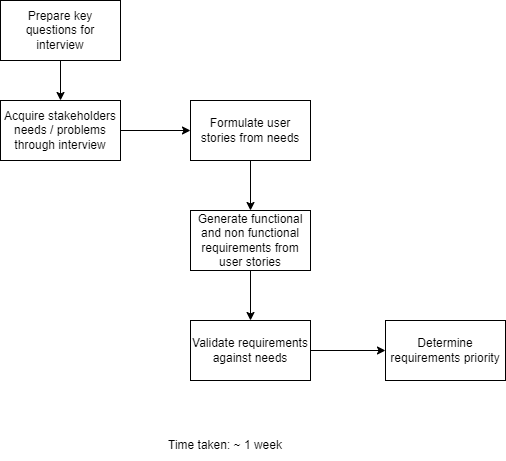

The diagram above was exported from draw.io. Its source (the exported page's mxGraphModel, read from the mxfile embedded in the PNG):
<mxGraphModel dx="1393" dy="758" grid="1" gridSize="10" guides="1" tooltips="1" connect="1" arrows="1" fold="1" page="1" pageScale="1" pageWidth="850" pageHeight="1100" math="0" shadow="0">
  <root>
    <mxCell id="0" />
    <mxCell id="1" parent="0" />
    <mxCell id="OHJ3D_cDkbs8UiWcGmPd-8" style="edgeStyle=orthogonalEdgeStyle;rounded=0;orthogonalLoop=1;jettySize=auto;html=1;entryX=0.5;entryY=0;entryDx=0;entryDy=0;" parent="1" source="OHJ3D_cDkbs8UiWcGmPd-1" target="OHJ3D_cDkbs8UiWcGmPd-2" edge="1">
      <mxGeometry relative="1" as="geometry" />
    </mxCell>
    <mxCell id="OHJ3D_cDkbs8UiWcGmPd-1" value="Prepare key questions for interview" style="rounded=0;whiteSpace=wrap;html=1;" parent="1" vertex="1">
      <mxGeometry x="40" y="80" width="120" height="60" as="geometry" />
    </mxCell>
    <mxCell id="OHJ3D_cDkbs8UiWcGmPd-9" style="edgeStyle=orthogonalEdgeStyle;rounded=0;orthogonalLoop=1;jettySize=auto;html=1;entryX=0;entryY=0.5;entryDx=0;entryDy=0;" parent="1" source="OHJ3D_cDkbs8UiWcGmPd-2" target="OHJ3D_cDkbs8UiWcGmPd-3" edge="1">
      <mxGeometry relative="1" as="geometry" />
    </mxCell>
    <mxCell id="OHJ3D_cDkbs8UiWcGmPd-2" value="Acquire stakeholders needs / problems through interview" style="rounded=0;whiteSpace=wrap;html=1;" parent="1" vertex="1">
      <mxGeometry x="40" y="180" width="120" height="60" as="geometry" />
    </mxCell>
    <mxCell id="OHJ3D_cDkbs8UiWcGmPd-10" style="edgeStyle=orthogonalEdgeStyle;rounded=0;orthogonalLoop=1;jettySize=auto;html=1;" parent="1" source="OHJ3D_cDkbs8UiWcGmPd-3" target="OHJ3D_cDkbs8UiWcGmPd-4" edge="1">
      <mxGeometry relative="1" as="geometry" />
    </mxCell>
    <mxCell id="OHJ3D_cDkbs8UiWcGmPd-3" value="Formulate user stories from needs" style="rounded=0;whiteSpace=wrap;html=1;" parent="1" vertex="1">
      <mxGeometry x="230" y="180" width="120" height="60" as="geometry" />
    </mxCell>
    <mxCell id="OHJ3D_cDkbs8UiWcGmPd-11" style="edgeStyle=orthogonalEdgeStyle;rounded=0;orthogonalLoop=1;jettySize=auto;html=1;entryX=0.5;entryY=0;entryDx=0;entryDy=0;" parent="1" source="OHJ3D_cDkbs8UiWcGmPd-4" target="OHJ3D_cDkbs8UiWcGmPd-5" edge="1">
      <mxGeometry relative="1" as="geometry" />
    </mxCell>
    <mxCell id="OHJ3D_cDkbs8UiWcGmPd-4" value="Generate functional and non functional requirements from user stories" style="rounded=0;whiteSpace=wrap;html=1;" parent="1" vertex="1">
      <mxGeometry x="230" y="290" width="120" height="60" as="geometry" />
    </mxCell>
    <mxCell id="OHJ3D_cDkbs8UiWcGmPd-12" style="edgeStyle=orthogonalEdgeStyle;rounded=0;orthogonalLoop=1;jettySize=auto;html=1;entryX=0;entryY=0.5;entryDx=0;entryDy=0;" parent="1" source="OHJ3D_cDkbs8UiWcGmPd-5" target="OHJ3D_cDkbs8UiWcGmPd-6" edge="1">
      <mxGeometry relative="1" as="geometry" />
    </mxCell>
    <mxCell id="OHJ3D_cDkbs8UiWcGmPd-5" value="Validate requirements against needs" style="rounded=0;whiteSpace=wrap;html=1;" parent="1" vertex="1">
      <mxGeometry x="230" y="400" width="120" height="60" as="geometry" />
    </mxCell>
    <mxCell id="OHJ3D_cDkbs8UiWcGmPd-6" value="Determine requirements priority" style="rounded=0;whiteSpace=wrap;html=1;" parent="1" vertex="1">
      <mxGeometry x="425" y="400" width="120" height="60" as="geometry" />
    </mxCell>
    <mxCell id="_ZZnD2faEt1xcBF5HZTb-1" value="Time taken: ~ 1 week" style="text;html=1;align=center;verticalAlign=middle;whiteSpace=wrap;rounded=0;" vertex="1" parent="1">
      <mxGeometry x="160" y="510" width="210" height="30" as="geometry" />
    </mxCell>
  </root>
</mxGraphModel>